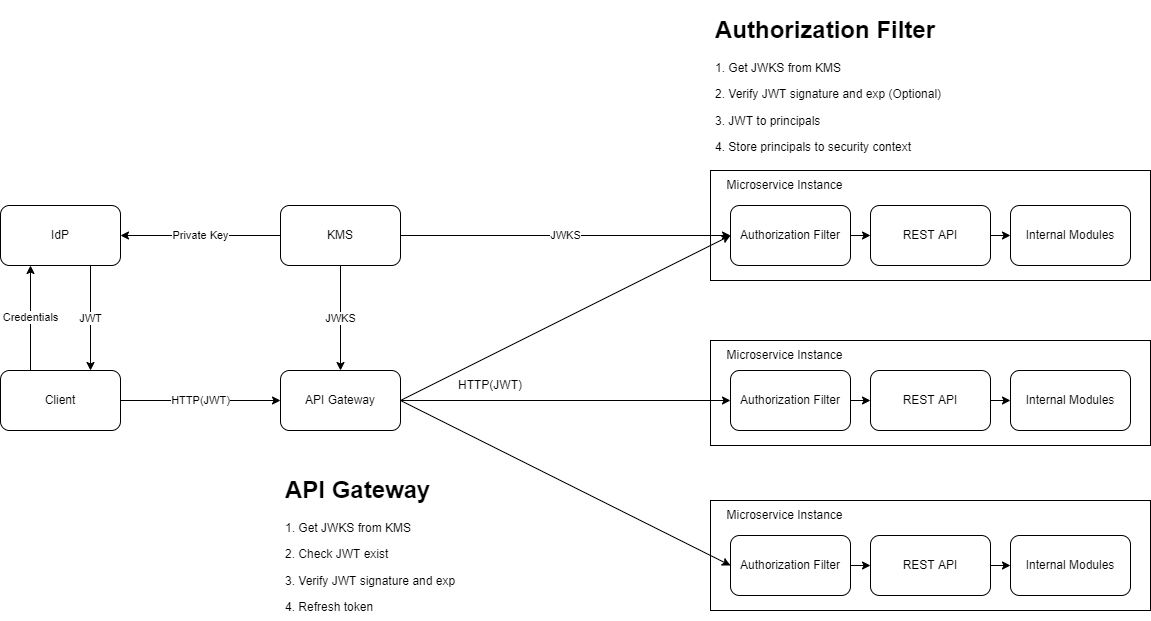

The diagram above was exported from draw.io. Its source (the exported page's mxGraphModel, read from the mxfile embedded in the PNG):
<mxGraphModel dx="627" dy="1142" grid="1" gridSize="10" guides="1" tooltips="1" connect="1" arrows="1" fold="1" page="1" pageScale="1" pageWidth="827" pageHeight="1169" math="0" shadow="0">
  <root>
    <mxCell id="0" />
    <mxCell id="1" parent="0" />
    <mxCell id="2" value="" style="rounded=0;whiteSpace=wrap;html=1;" parent="1" vertex="1">
      <mxGeometry x="760" y="650" width="440" height="110" as="geometry" />
    </mxCell>
    <mxCell id="3" value="" style="rounded=0;whiteSpace=wrap;html=1;" parent="1" vertex="1">
      <mxGeometry x="760" y="490" width="440" height="105" as="geometry" />
    </mxCell>
    <mxCell id="4" value="" style="rounded=0;whiteSpace=wrap;html=1;" parent="1" vertex="1">
      <mxGeometry x="760" y="320" width="440" height="110" as="geometry" />
    </mxCell>
    <mxCell id="5" value="HTTP(JWT)" style="edgeStyle=none;html=1;" parent="1" source="6" target="10" edge="1">
      <mxGeometry relative="1" as="geometry" />
    </mxCell>
    <mxCell id="34" value="Credentials" style="edgeStyle=none;html=1;exitX=0.25;exitY=0;exitDx=0;exitDy=0;entryX=0.25;entryY=1;entryDx=0;entryDy=0;" parent="1" source="6" target="12" edge="1">
      <mxGeometry relative="1" as="geometry" />
    </mxCell>
    <mxCell id="6" value="Client" style="rounded=1;whiteSpace=wrap;html=1;" parent="1" vertex="1">
      <mxGeometry x="50" y="520" width="120" height="60" as="geometry" />
    </mxCell>
    <mxCell id="7" value="" style="edgeStyle=none;html=1;" parent="1" source="10" target="14" edge="1">
      <mxGeometry relative="1" as="geometry" />
    </mxCell>
    <mxCell id="8" style="edgeStyle=none;html=1;exitX=1;exitY=0.5;exitDx=0;exitDy=0;entryX=0;entryY=0.5;entryDx=0;entryDy=0;" parent="1" source="10" target="16" edge="1">
      <mxGeometry relative="1" as="geometry" />
    </mxCell>
    <mxCell id="9" style="edgeStyle=none;html=1;exitX=1;exitY=0.5;exitDx=0;exitDy=0;entryX=0;entryY=0.5;entryDx=0;entryDy=0;" parent="1" source="10" target="18" edge="1">
      <mxGeometry relative="1" as="geometry" />
    </mxCell>
    <mxCell id="10" value="API Gateway" style="rounded=1;whiteSpace=wrap;html=1;" parent="1" vertex="1">
      <mxGeometry x="330" y="520" width="120" height="60" as="geometry" />
    </mxCell>
    <mxCell id="11" value="JWT" style="edgeStyle=none;html=1;exitX=0.75;exitY=1;exitDx=0;exitDy=0;entryX=0.75;entryY=0;entryDx=0;entryDy=0;" parent="1" source="12" target="6" edge="1">
      <mxGeometry relative="1" as="geometry" />
    </mxCell>
    <mxCell id="12" value="IdP" style="rounded=1;whiteSpace=wrap;html=1;" parent="1" vertex="1">
      <mxGeometry x="50" y="355" width="120" height="60" as="geometry" />
    </mxCell>
    <mxCell id="13" value="" style="edgeStyle=none;html=1;" parent="1" source="14" target="22" edge="1">
      <mxGeometry relative="1" as="geometry" />
    </mxCell>
    <mxCell id="14" value="Authorization Filter" style="rounded=1;whiteSpace=wrap;html=1;" parent="1" vertex="1">
      <mxGeometry x="780" y="520" width="120" height="60" as="geometry" />
    </mxCell>
    <mxCell id="15" value="" style="edgeStyle=none;html=1;" parent="1" source="16" target="20" edge="1">
      <mxGeometry relative="1" as="geometry" />
    </mxCell>
    <mxCell id="16" value="Authorization Filter" style="rounded=1;whiteSpace=wrap;html=1;" parent="1" vertex="1">
      <mxGeometry x="780" y="355" width="120" height="60" as="geometry" />
    </mxCell>
    <mxCell id="17" value="" style="edgeStyle=none;html=1;" parent="1" source="18" target="24" edge="1">
      <mxGeometry relative="1" as="geometry" />
    </mxCell>
    <mxCell id="18" value="Authorization Filter" style="rounded=1;whiteSpace=wrap;html=1;" parent="1" vertex="1">
      <mxGeometry x="780" y="685" width="120" height="60" as="geometry" />
    </mxCell>
    <mxCell id="19" value="" style="edgeStyle=none;html=1;" parent="1" source="20" target="25" edge="1">
      <mxGeometry relative="1" as="geometry" />
    </mxCell>
    <mxCell id="20" value="REST API" style="rounded=1;whiteSpace=wrap;html=1;" parent="1" vertex="1">
      <mxGeometry x="920" y="355" width="120" height="60" as="geometry" />
    </mxCell>
    <mxCell id="21" value="" style="edgeStyle=none;html=1;" parent="1" source="22" target="26" edge="1">
      <mxGeometry relative="1" as="geometry" />
    </mxCell>
    <mxCell id="22" value="REST API" style="rounded=1;whiteSpace=wrap;html=1;" parent="1" vertex="1">
      <mxGeometry x="920" y="520" width="120" height="60" as="geometry" />
    </mxCell>
    <mxCell id="23" value="" style="edgeStyle=none;html=1;" parent="1" source="24" target="27" edge="1">
      <mxGeometry relative="1" as="geometry" />
    </mxCell>
    <mxCell id="24" value="REST API" style="rounded=1;whiteSpace=wrap;html=1;" parent="1" vertex="1">
      <mxGeometry x="920" y="685" width="120" height="60" as="geometry" />
    </mxCell>
    <mxCell id="25" value="Internal Modules" style="rounded=1;whiteSpace=wrap;html=1;" parent="1" vertex="1">
      <mxGeometry x="1060" y="355" width="120" height="60" as="geometry" />
    </mxCell>
    <mxCell id="26" value="Internal Modules" style="rounded=1;whiteSpace=wrap;html=1;" parent="1" vertex="1">
      <mxGeometry x="1060" y="520" width="120" height="60" as="geometry" />
    </mxCell>
    <mxCell id="27" value="Internal Modules" style="rounded=1;whiteSpace=wrap;html=1;" parent="1" vertex="1">
      <mxGeometry x="1060" y="685" width="120" height="60" as="geometry" />
    </mxCell>
    <mxCell id="28" value="Microservice Instance" style="text;html=1;strokeColor=none;fillColor=none;align=center;verticalAlign=middle;whiteSpace=wrap;rounded=0;" parent="1" vertex="1">
      <mxGeometry x="760" y="320" width="149" height="30" as="geometry" />
    </mxCell>
    <mxCell id="29" value="Microservice Instance" style="text;html=1;strokeColor=none;fillColor=none;align=center;verticalAlign=middle;whiteSpace=wrap;rounded=0;" parent="1" vertex="1">
      <mxGeometry x="760" y="490" width="149" height="30" as="geometry" />
    </mxCell>
    <mxCell id="30" value="Microservice Instance" style="text;html=1;strokeColor=none;fillColor=none;align=center;verticalAlign=middle;whiteSpace=wrap;rounded=0;" parent="1" vertex="1">
      <mxGeometry x="760" y="650" width="149" height="30" as="geometry" />
    </mxCell>
    <mxCell id="31" value="HTTP(JWT)" style="text;html=1;strokeColor=none;fillColor=none;align=center;verticalAlign=middle;whiteSpace=wrap;rounded=0;" parent="1" vertex="1">
      <mxGeometry x="500" y="520" width="80" height="30" as="geometry" />
    </mxCell>
    <mxCell id="32" value="&lt;h1&gt;Authorization Filter&lt;/h1&gt;&lt;p&gt;1. Get JWKS from KMS&lt;/p&gt;&lt;p&gt;2. Verify JWT signature and exp (Optional)&lt;/p&gt;&lt;p&gt;3. JWT to principals&lt;/p&gt;&lt;p&gt;4. Store principals to security context&lt;/p&gt;" style="text;html=1;strokeColor=none;fillColor=none;spacing=5;spacingTop=-20;whiteSpace=wrap;overflow=hidden;rounded=0;" parent="1" vertex="1">
      <mxGeometry x="760" y="160" width="260" height="150" as="geometry" />
    </mxCell>
    <mxCell id="33" value="&lt;h1&gt;API Gateway&lt;/h1&gt;&lt;p&gt;1. Get JWKS from KMS&lt;/p&gt;&lt;p&gt;2. Check JWT exist&lt;/p&gt;&lt;p&gt;3. Verify JWT signature and exp&lt;/p&gt;&lt;p&gt;4. Refresh token&lt;/p&gt;" style="text;html=1;strokeColor=none;fillColor=none;spacing=5;spacingTop=-20;whiteSpace=wrap;overflow=hidden;rounded=0;" parent="1" vertex="1">
      <mxGeometry x="330" y="620" width="190" height="150" as="geometry" />
    </mxCell>
    <mxCell id="36" value="Private Key" style="edgeStyle=none;html=1;" parent="1" source="35" target="12" edge="1">
      <mxGeometry relative="1" as="geometry" />
    </mxCell>
    <mxCell id="37" value="JWKS" style="edgeStyle=none;html=1;" parent="1" source="35" target="10" edge="1">
      <mxGeometry relative="1" as="geometry" />
    </mxCell>
    <mxCell id="39" value="JWKS" style="edgeStyle=none;html=1;entryX=0;entryY=0.5;entryDx=0;entryDy=0;" parent="1" source="35" target="16" edge="1">
      <mxGeometry relative="1" as="geometry">
        <mxPoint x="530" y="390" as="targetPoint" />
      </mxGeometry>
    </mxCell>
    <mxCell id="35" value="KMS" style="rounded=1;whiteSpace=wrap;html=1;" parent="1" vertex="1">
      <mxGeometry x="330" y="355" width="120" height="60" as="geometry" />
    </mxCell>
  </root>
</mxGraphModel>